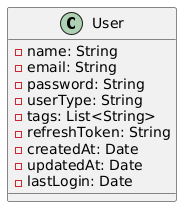

The diagram above was rendered by PlantUML. Its source (embedded in the PNG):
@startuml
class User {
  - name: String
  - email: String
  - password: String
  - userType: String
  - tags: List<String>
  - refreshToken: String
  - createdAt: Date
  - updatedAt: Date
  - lastLogin: Date
}
@enduml